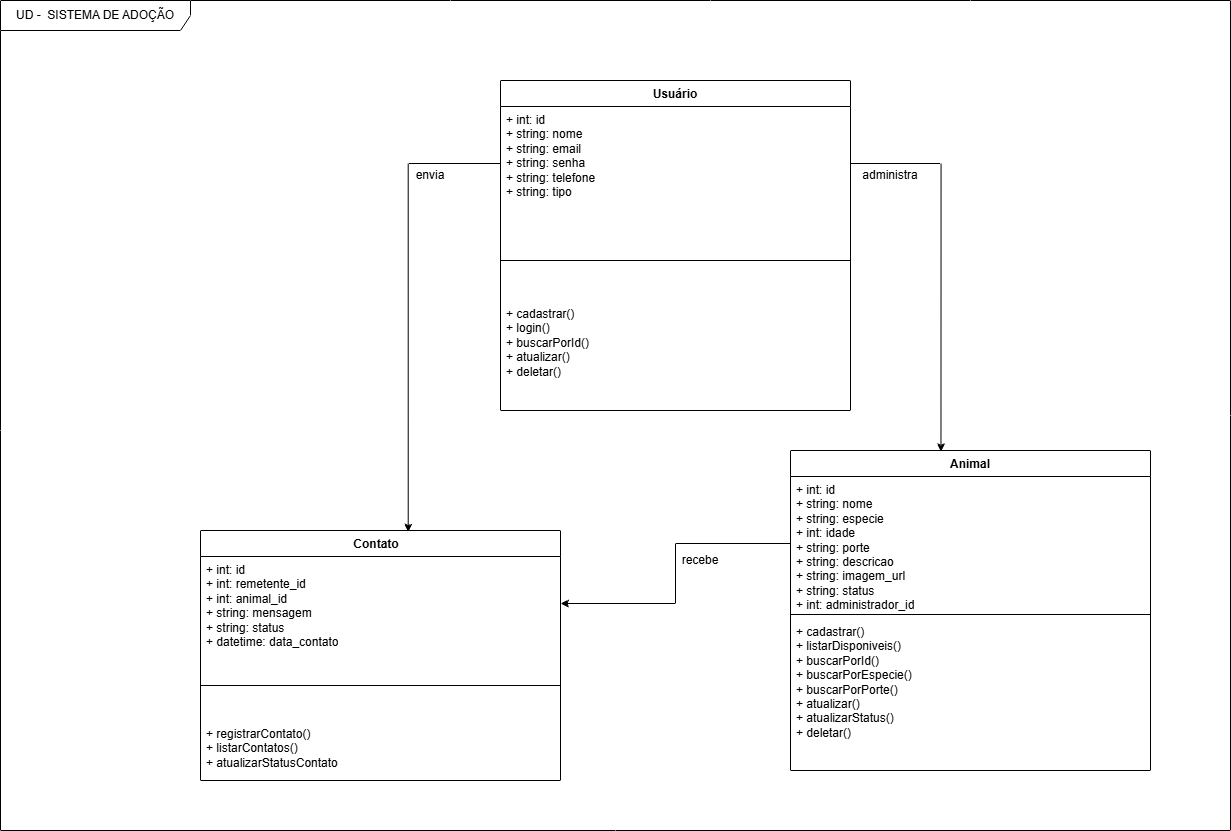

The diagram above was exported from draw.io. Its source (the exported page's mxGraphModel, read from the mxfile embedded in the PNG):
<mxGraphModel dx="1471" dy="803" grid="1" gridSize="10" guides="1" tooltips="1" connect="1" arrows="1" fold="1" page="1" pageScale="1" pageWidth="2336" pageHeight="1654" math="0" shadow="0">
  <root>
    <mxCell id="0" />
    <mxCell id="1" parent="0" />
    <mxCell id="rB7hw2YTkw9CBg3yIex7-1" parent="1" style="shape=umlFrame;whiteSpace=wrap;html=1;pointerEvents=0;recursiveResize=0;container=1;collapsible=0;width=190;height=30;" value="UD -&amp;nbsp; SISTEMA DE ADOÇÃO" vertex="1">
      <mxGeometry height="830" width="1230" x="80" y="180" as="geometry" />
    </mxCell>
    <mxCell id="cCDipxSZ9Z4eU6zsnhm9-6" parent="rB7hw2YTkw9CBg3yIex7-1" style="swimlane;fontStyle=1;align=center;verticalAlign=top;childLayout=stackLayout;horizontal=1;startSize=26;horizontalStack=0;resizeParent=1;resizeParentMax=0;resizeLast=0;collapsible=1;marginBottom=0;whiteSpace=wrap;html=1;" value="Usuário" vertex="1">
      <mxGeometry height="330" width="350" x="500" y="80" as="geometry" />
    </mxCell>
    <mxCell id="cCDipxSZ9Z4eU6zsnhm9-7" parent="cCDipxSZ9Z4eU6zsnhm9-6" style="text;strokeColor=none;fillColor=none;align=left;verticalAlign=top;spacingLeft=4;spacingRight=4;overflow=hidden;rotatable=0;points=[[0,0.5],[1,0.5]];portConstraint=eastwest;whiteSpace=wrap;html=1;" value="&lt;div&gt;+ int: id&lt;br&gt;+ string: nome&lt;br&gt;+ string: email&lt;br&gt;+ string: senha&lt;br&gt;+ string: telefone&lt;br&gt;+ string: tipo&lt;/div&gt;" vertex="1">
      <mxGeometry height="114" width="350" y="26" as="geometry" />
    </mxCell>
    <mxCell id="cCDipxSZ9Z4eU6zsnhm9-8" parent="cCDipxSZ9Z4eU6zsnhm9-6" style="line;strokeWidth=1;fillColor=none;align=left;verticalAlign=middle;spacingTop=-1;spacingLeft=3;spacingRight=3;rotatable=0;labelPosition=right;points=[];portConstraint=eastwest;strokeColor=inherit;" value="" vertex="1">
      <mxGeometry height="80" width="350" y="140" as="geometry" />
    </mxCell>
    <mxCell id="HKwHLrEfAf9iogoZ5wJk-5" parent="cCDipxSZ9Z4eU6zsnhm9-6" style="text;strokeColor=none;fillColor=none;align=left;verticalAlign=top;spacingLeft=4;spacingRight=4;overflow=hidden;rotatable=0;points=[[0,0.5],[1,0.5]];portConstraint=eastwest;whiteSpace=wrap;html=1;" value="+ cadastrar()&lt;div&gt;+ login()&lt;br&gt;+ buscarPorId()&lt;/div&gt;&lt;div&gt;+ atualizar()&lt;/div&gt;&lt;div&gt;+ deletar()&lt;/div&gt;" vertex="1">
      <mxGeometry height="110" width="350" y="220" as="geometry" />
    </mxCell>
    <mxCell id="cCDipxSZ9Z4eU6zsnhm9-14" parent="rB7hw2YTkw9CBg3yIex7-1" style="swimlane;fontStyle=1;align=center;verticalAlign=top;childLayout=stackLayout;horizontal=1;startSize=26;horizontalStack=0;resizeParent=1;resizeParentMax=0;resizeLast=0;collapsible=1;marginBottom=0;whiteSpace=wrap;html=1;" value="Animal" vertex="1">
      <mxGeometry height="320" width="360" x="790" y="450" as="geometry" />
    </mxCell>
    <mxCell id="cCDipxSZ9Z4eU6zsnhm9-15" parent="cCDipxSZ9Z4eU6zsnhm9-14" style="text;strokeColor=none;fillColor=none;align=left;verticalAlign=top;spacingLeft=4;spacingRight=4;overflow=hidden;rotatable=0;points=[[0,0.5],[1,0.5]];portConstraint=eastwest;whiteSpace=wrap;html=1;" value="+ int: id&lt;br&gt;+ string: nome&lt;br&gt;+ string: especie&lt;br&gt;+ int: idade&lt;br&gt;+ string: porte&lt;br&gt;+ string: descricao&lt;br&gt;+ string: imagem_url&lt;br&gt;+ string: status&lt;br&gt;+ int: administrador_id" vertex="1">
      <mxGeometry height="134" width="360" y="26" as="geometry" />
    </mxCell>
    <mxCell id="cCDipxSZ9Z4eU6zsnhm9-16" parent="cCDipxSZ9Z4eU6zsnhm9-14" style="line;strokeWidth=1;fillColor=none;align=left;verticalAlign=middle;spacingTop=-1;spacingLeft=3;spacingRight=3;rotatable=0;labelPosition=right;points=[];portConstraint=eastwest;strokeColor=inherit;" value="" vertex="1">
      <mxGeometry height="8" width="360" y="160" as="geometry" />
    </mxCell>
    <mxCell id="cCDipxSZ9Z4eU6zsnhm9-17" parent="cCDipxSZ9Z4eU6zsnhm9-14" style="text;strokeColor=none;fillColor=none;align=left;verticalAlign=top;spacingLeft=4;spacingRight=4;overflow=hidden;rotatable=0;points=[[0,0.5],[1,0.5]];portConstraint=eastwest;whiteSpace=wrap;html=1;" value="&lt;div&gt;+ cadastrar()&lt;br&gt;+ listarDisponiveis()&lt;br&gt;+ buscarPorId()&lt;br&gt;+ buscarPorEspecie()&lt;br&gt;+ buscarPorPorte()&lt;br&gt;+ atualizar()&lt;br&gt;+ atualizarStatus()&lt;br&gt;+ deletar()&lt;/div&gt;" vertex="1">
      <mxGeometry height="152" width="360" y="168" as="geometry" />
    </mxCell>
    <mxCell id="cCDipxSZ9Z4eU6zsnhm9-18" parent="rB7hw2YTkw9CBg3yIex7-1" style="swimlane;fontStyle=1;align=center;verticalAlign=top;childLayout=stackLayout;horizontal=1;startSize=26;horizontalStack=0;resizeParent=1;resizeParentMax=0;resizeLast=0;collapsible=1;marginBottom=0;whiteSpace=wrap;html=1;" value="Contato&lt;span style=&quot;white-space: pre;&quot;&gt;&#09;&lt;/span&gt;" vertex="1">
      <mxGeometry height="250" width="360" x="200" y="530" as="geometry" />
    </mxCell>
    <mxCell id="cCDipxSZ9Z4eU6zsnhm9-19" parent="cCDipxSZ9Z4eU6zsnhm9-18" style="text;strokeColor=none;fillColor=none;align=left;verticalAlign=top;spacingLeft=4;spacingRight=4;overflow=hidden;rotatable=0;points=[[0,0.5],[1,0.5]];portConstraint=eastwest;whiteSpace=wrap;html=1;" value="+ int: id&lt;br&gt;+ int: remetente_id&lt;br&gt;+ int: animal_id&lt;br&gt;+ string: mensagem&lt;br&gt;+ string: status&lt;br&gt;+ datetime: data_contato" vertex="1">
      <mxGeometry height="94" width="360" y="26" as="geometry" />
    </mxCell>
    <mxCell id="cCDipxSZ9Z4eU6zsnhm9-20" parent="cCDipxSZ9Z4eU6zsnhm9-18" style="line;strokeWidth=1;fillColor=none;align=left;verticalAlign=middle;spacingTop=-1;spacingLeft=3;spacingRight=3;rotatable=0;labelPosition=right;points=[];portConstraint=eastwest;strokeColor=inherit;" value="" vertex="1">
      <mxGeometry height="70" width="360" y="120" as="geometry" />
    </mxCell>
    <mxCell id="cCDipxSZ9Z4eU6zsnhm9-21" parent="cCDipxSZ9Z4eU6zsnhm9-18" style="text;strokeColor=none;fillColor=none;align=left;verticalAlign=top;spacingLeft=4;spacingRight=4;overflow=hidden;rotatable=0;points=[[0,0.5],[1,0.5]];portConstraint=eastwest;whiteSpace=wrap;html=1;" value="+ registrarContato()&lt;br&gt;+ listarContatos()&lt;br&gt;+ atualizarStatusContato" vertex="1">
      <mxGeometry height="60" width="360" y="190" as="geometry" />
    </mxCell>
    <mxCell id="HMJci1Lq-7Q2ZOWomj4s-2" edge="1" parent="rB7hw2YTkw9CBg3yIex7-1" source="cCDipxSZ9Z4eU6zsnhm9-15" style="edgeStyle=orthogonalEdgeStyle;rounded=0;orthogonalLoop=1;jettySize=auto;html=1;exitX=0;exitY=0.5;exitDx=0;exitDy=0;entryX=1;entryY=0.5;entryDx=0;entryDy=0;" target="cCDipxSZ9Z4eU6zsnhm9-19">
      <mxGeometry relative="1" as="geometry" />
    </mxCell>
    <mxCell id="HMJci1Lq-7Q2ZOWomj4s-3" parent="rB7hw2YTkw9CBg3yIex7-1" style="text;html=1;whiteSpace=wrap;strokeColor=none;fillColor=none;align=center;verticalAlign=middle;rounded=0;" value="recebe" vertex="1">
      <mxGeometry height="30" width="60" x="670" y="545" as="geometry" />
    </mxCell>
    <mxCell id="HMJci1Lq-7Q2ZOWomj4s-4" edge="1" parent="rB7hw2YTkw9CBg3yIex7-1" source="cCDipxSZ9Z4eU6zsnhm9-7" style="edgeStyle=orthogonalEdgeStyle;rounded=0;orthogonalLoop=1;jettySize=auto;html=1;entryX=0.418;entryY=0.004;entryDx=0;entryDy=0;entryPerimeter=0;" target="cCDipxSZ9Z4eU6zsnhm9-14">
      <mxGeometry relative="1" as="geometry" />
    </mxCell>
    <mxCell id="HMJci1Lq-7Q2ZOWomj4s-5" parent="rB7hw2YTkw9CBg3yIex7-1" style="text;html=1;whiteSpace=wrap;strokeColor=none;fillColor=none;align=center;verticalAlign=middle;rounded=0;" value="administra" vertex="1">
      <mxGeometry height="30" width="60" x="860" y="160" as="geometry" />
    </mxCell>
    <mxCell id="HMJci1Lq-7Q2ZOWomj4s-6" edge="1" parent="rB7hw2YTkw9CBg3yIex7-1" source="cCDipxSZ9Z4eU6zsnhm9-7" style="edgeStyle=orthogonalEdgeStyle;rounded=0;orthogonalLoop=1;jettySize=auto;html=1;entryX=0.577;entryY=0.006;entryDx=0;entryDy=0;entryPerimeter=0;" target="cCDipxSZ9Z4eU6zsnhm9-18">
      <mxGeometry relative="1" as="geometry" />
    </mxCell>
    <mxCell id="HMJci1Lq-7Q2ZOWomj4s-7" parent="rB7hw2YTkw9CBg3yIex7-1" style="text;html=1;whiteSpace=wrap;strokeColor=none;fillColor=none;align=center;verticalAlign=middle;rounded=0;" value="envia" vertex="1">
      <mxGeometry height="30" width="60" x="400" y="160" as="geometry" />
    </mxCell>
  </root>
</mxGraphModel>